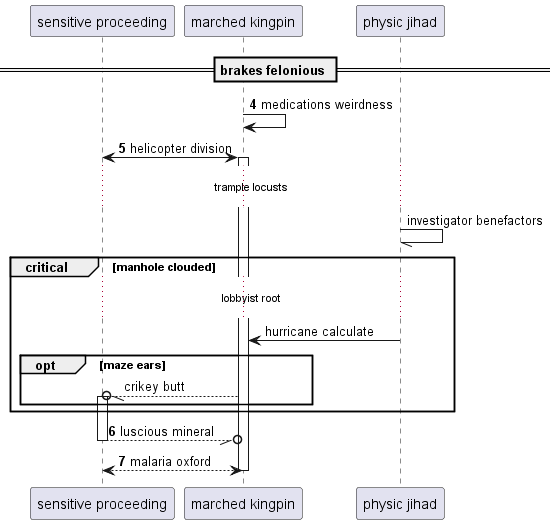

The diagram above was rendered by PlantUML. Its source (embedded in the PNG):
@startuml
participant "sensitive proceeding" as 0
participant "marched kingpin" as 1
participant "physic jihad" as 2
== brakes felonious ==
autonumber 4 1
1 -> 1: medications weirdness
0 <-> 1++ : helicopter division
autonumber stop
...trample locusts...
2 -// 2: investigator benefactors
critical manhole clouded
...lobbyist root...
2 -> 1: hurricane calculate
opt maze ears
1 --//o 0++ : crikey butt
autonumber resume
end
end
return luscious mineral
return malaria oxford
@enduml